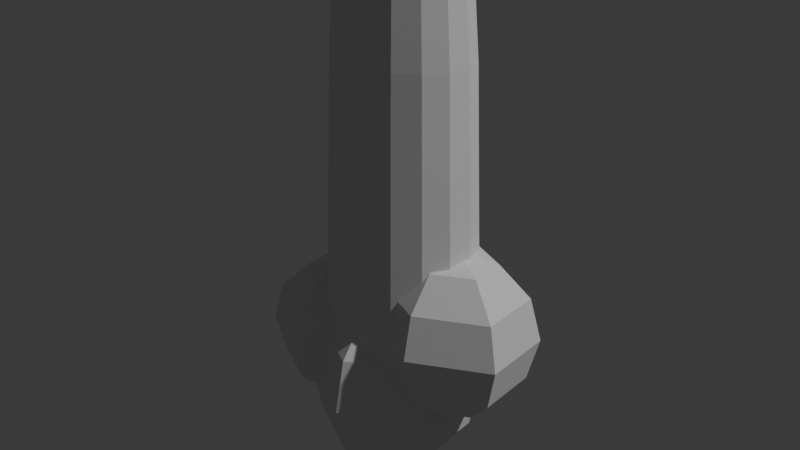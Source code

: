 # Source: rabbitsfoot.blend  (saved by Blender 5.2.44; exported with 4.5.12 LTS)
import bpy
from mathutils import Matrix  # noqa: F401  (used for matrix-valued properties, if any)

bpy.ops.wm.read_factory_settings(use_empty=True)
scene = bpy.context.scene
scene.name = 'Scene'

# ---- collections
col_collection = bpy.data.collections.new('Collection'); scene.collection.children.link(col_collection)

# ---- materials (node trees are filled in below, after node groups)
mat_rabbitsfoot = bpy.data.materials.new('rabbitsFoot')

# ---- material node trees
mat_rabbitsfoot.use_nodes = True; mat_rabbitsfoot.node_tree.nodes.clear()
_N = mat_rabbitsfoot.node_tree.nodes; _L = mat_rabbitsfoot.node_tree.links
n0 = _N.new('ShaderNodeBsdfPrincipled'); n0.name = 'Principled BSDF'; n0.location = (-200, 100)
n0.inputs[10].default_value = 0.005
n1 = _N.new('ShaderNodeOutputMaterial'); n1.name = 'Material Output'; n1.location = (200, 100)
_L.new(n0.outputs[0], n1.inputs[0])
n1.is_active_output = True

# ---- world
world_world = bpy.data.worlds.new('World'); scene.world = world_world
world_world.use_nodes = True; world_world.node_tree.nodes.clear()
_N = world_world.node_tree.nodes; _L = world_world.node_tree.links
n0 = _N.new('ShaderNodeOutputWorld'); n0.name = 'World Output'; n0.location = (200, 100)
n1 = _N.new('ShaderNodeBackground'); n1.name = 'Background'; n1.location = (-200, 100)
n1.inputs[0].default_value = (0.05088, 0.05088, 0.05088, 1.0)
_L.new(n1.outputs[0], n0.inputs[0])
n0.is_active_output = True
world_world.color = (0.05088, 0.05088, 0.05088)
world_world.sun_shadow_jitter_overblur = 0.0

# ---- lights
light_light = bpy.data.lights.new('Light', 'POINT')
light_light.energy = 1000.0
light_light.shadow_soft_size = 0.1

# ---- meshes
me_cylinder_001 = bpy.data.meshes.new('Cylinder.001')
me_cylinder_001.from_pydata([(0.0, 1.0, -1.0), (0.0, 0.7659, 1.037), (0.3827, 0.9239, -1.0), (0.2931, 0.7076, 1.037), (0.7071, 0.7071, -1.0), (0.5416, 0.5416, 1.037), (0.9239, 0.3827, -1.0), (0.7076, 0.2931, 1.037), (1.0, 0.0, -1.0), (0.7659, 0.0, 1.037), (0.9239, -0.3827, -1.0), (0.7076, -0.2931, 1.037), (0.7071, -0.7071, -1.0), (0.5416, -0.5416, 1.037), (0.3827, -0.9239, -1.0), (0.2931, -0.7076, 1.037), (0.0, -1.0, -1.0), (0.0, -0.7659, 1.037), (-0.3827, -0.9239, -1.0), (-0.2931, -0.7076, 1.037), (-0.7071, -0.7071, -1.0), (-0.5416, -0.5416, 1.037), (-0.9239, -0.3827, -1.0), (-0.7076, -0.2931, 1.037), (-1.0, 0.0, -1.0), (-0.7659, 0.0, 1.037), (-0.9239, 0.3827, -1.0), (-0.7076, 0.2931, 1.037), (-0.7071, 0.7071, -1.0), (-0.5416, 0.5416, 1.037), (-0.3827, 0.9239, -1.0), (-0.2931, 0.7076, 1.037), (0.3313, 0.7999, 0.4918), (1.405e-09, 0.8658, 0.4918), (0.6122, 0.6122, 0.4918), (0.7999, 0.3313, 0.4918), (0.8658, -7.92e-10, 0.4918), (0.7999, -0.3313, 0.4918), (0.6122, -0.6122, 0.4918), (0.3313, -0.7999, 0.4918), (1.405e-09, -0.8658, 0.4918), (-0.3313, -0.7999, 0.4918), (-0.6122, -0.6122, 0.4918), (-0.7999, -0.3313, 0.4918), (-0.8658, -7.92e-10, 0.4918), (-0.7999, 0.3313, 0.4918), (-0.6122, 0.6122, 0.4918), (-0.3313, 0.7999, 0.4918)], [], [(0, 33, 32, 2), (2, 32, 34, 4), (4, 34, 35, 6), (6, 35, 36, 8), (8, 36, 37, 10), (10, 37, 38, 12), (12, 38, 39, 14), (14, 39, 40, 16), (16, 40, 41, 18), (18, 41, 42, 20), (20, 42, 43, 22), (22, 43, 44, 24), (24, 44, 45, 26), (26, 45, 46, 28), (3, 1, 31, 29, 27, 25, 23, 21, 19, 17, 15, 13, 11, 9, 7, 5), (28, 46, 47, 30), (30, 47, 33, 0), (0, 2, 4, 6, 8, 10, 12, 14, 16, 18, 20, 22, 24, 26, 28, 30), (1, 3, 32, 33), (3, 5, 34, 32), (5, 7, 35, 34), (7, 9, 36, 35), (9, 11, 37, 36), (11, 13, 38, 37), (13, 15, 39, 38), (15, 17, 40, 39), (17, 19, 41, 40), (19, 21, 42, 41), (21, 23, 43, 42), (23, 25, 44, 43), (25, 27, 45, 44), (27, 29, 46, 45), (29, 31, 47, 46), (31, 1, 33, 47)])
_uv = me_cylinder_001.uv_layers.new(name='UVMap')
_uv.uv.foreach_set('vector', [1.0, 0.5, 1.0, 1.0, 0.9375, 1.0, 0.9375, 0.5, 0.9375, 0.5, 0.9375, 1.0, 0.875, 1.0, 0.875, 0.5, 0.875, 0.5, 0.875, 1.0, 0.8125, 1.0, 0.8125, 0.5, 0.8125, 0.5, 0.8125, 1.0, 0.75, 1.0, 0.75, 0.5, 0.75, 0.5, 0.75, 1.0, 0.6875, 1.0, 0.6875, 0.5, 0.6875, 0.5, 0.6875, 1.0, 0.625, 1.0, 0.625, 0.5, 0.625, 0.5, 0.625, 1.0, 0.5625, 1.0, 0.5625, 0.5, 0.5625, 0.5, 0.5625, 1.0, 0.5, 1.0, 0.5, 0.5, 0.5, 0.5, 0.5, 1.0, 0.4375, 1.0, 0.4375, 0.5, 0.4375, 0.5, 0.4375, 1.0, 0.375, 1.0, 0.375, 0.5, 0.375, 0.5, 0.375, 1.0, 0.3125, 1.0, 0.3125, 0.5, 0.3125, 0.5, 0.3125, 1.0, 0.25, 1.0, 0.25, 0.5, 0.25, 0.5, 0.25, 1.0, 0.1875, 1.0, 0.1875, 0.5, 0.1875, 0.5, 0.1875, 1.0, 0.125, 1.0, 0.125, 0.5, 0.3203, 0.4198, 0.25, 0.4338, 0.1797, 0.4198, 0.12, 0.38, 0.08018, 0.3203, 0.06619, 0.25, 0.08018, 0.1797, 0.12, 0.12, 0.1797, 0.08018, 0.25, 0.06619, 0.3203, 0.08018, 0.38, 0.12, 0.4198, 0.1797, 0.4338, 0.25, 0.4198, 0.3203, 0.38, 0.38, 0.125, 0.5, 0.125, 1.0, 0.0625, 1.0, 0.0625, 0.5, 0.0625, 0.5, 0.0625, 1.0, 0.0, 1.0, 0.0, 0.5, 0.75, 0.49, 0.8418, 0.4717, 0.9197, 0.4197, 0.9717, 0.3418, 0.99, 0.25, 0.9717, 0.1582, 0.9197, 0.08029, 0.8418, 0.02827, 0.75, 0.01, 0.6582, 0.02827, 0.5803, 0.08029, 0.5283, 0.1582, 0.51, 0.25, 0.5283, 0.3418, 0.5803, 0.4197, 0.6582, 0.4717, 0.25, 0.4338, 0.3203, 0.4198, 0.3418, 0.4717, 0.25, 0.49, 0.3203, 0.4198, 0.38, 0.38, 0.4197, 0.4197, 0.3418, 0.4717, 0.38, 0.38, 0.4198, 0.3203, 0.4717, 0.3418, 0.4197, 0.4197, 0.4198, 0.3203, 0.4338, 0.25, 0.49, 0.25, 0.4717, 0.3418, 0.4338, 0.25, 0.4198, 0.1797, 0.4717, 0.1582, 0.49, 0.25, 0.4198, 0.1797, 0.38, 0.12, 0.4197, 0.08029, 0.4717, 0.1582, 0.38, 0.12, 0.3203, 0.08018, 0.3418, 0.02827, 0.4197, 0.08029, 0.3203, 0.08018, 0.25, 0.06619, 0.25, 0.01, 0.3418, 0.02827, 0.25, 0.06619, 0.1797, 0.08018, 0.1582, 0.02827, 0.25, 0.01, 0.1797, 0.08018, 0.12, 0.12, 0.08029, 0.08029, 0.1582, 0.02827, 0.12, 0.12, 0.08018, 0.1797, 0.02827, 0.1582, 0.08029, 0.08029, 0.08018, 0.1797, 0.06619, 0.25, 0.01, 0.25, 0.02827, 0.1582, 0.06619, 0.25, 0.08018, 0.3203, 0.02827, 0.3418, 0.01, 0.25, 0.08018, 0.3203, 0.12, 0.38, 0.08029, 0.4197, 0.02827, 0.3418, 0.12, 0.38, 0.1797, 0.4198, 0.1582, 0.4717, 0.08029, 0.4197, 0.1797, 0.4198, 0.25, 0.4338, 0.25, 0.49, 0.1582, 0.4717])
me_cylinder_001.update()
me_sphere = bpy.data.meshes.new('Sphere')
me_sphere.from_pydata([(0.0, 0.0, 1.0), (0.0, 0.5, 0.866), (0.0, 0.866, 0.5), (0.0, 1.0, 0.0), (0.0, 0.866, -0.5), (0.0, 0.5, -0.866), (0.0, 0.0, -1.0), (0.433, 0.25, 0.866), (0.75, 0.433, 0.5), (0.866, 0.5, 0.0), (0.75, 0.433, -0.5), (0.433, 0.25, -0.866), (0.433, -0.25, 0.866), (0.75, -0.433, 0.5), (0.866, -0.5, 0.0), (0.75, -0.433, -0.5), (0.433, -0.25, -0.866), (-7.451e-08, -0.5, 0.866), (-1.192e-07, -0.866, 0.5), (-1.49e-07, -1.0, 0.0), (-1.192e-07, -0.866, -0.5), (-7.451e-08, -0.5, -0.866), (-0.433, -0.25, 0.866), (-0.75, -0.433, 0.5), (-0.866, -0.5, 0.0), (-0.75, -0.433, -0.5), (-0.433, -0.25, -0.866), (-0.433, 0.25, 0.866), (-0.75, 0.433, 0.5), (-0.866, 0.5, 0.0), (-0.75, 0.433, -0.5), (-0.433, 0.25, -0.866)], [], [(1, 0, 7), (6, 5, 11), (4, 3, 9, 10), (2, 1, 7, 8), (5, 4, 10, 11), (3, 2, 8, 9), (6, 11, 16), (10, 9, 14, 15), (8, 7, 12, 13), (11, 10, 15, 16), (9, 8, 13, 14), (7, 0, 12), (15, 14, 19, 20), (13, 12, 17, 18), (16, 15, 20, 21), (14, 13, 18, 19), (12, 0, 17), (6, 16, 21), (18, 17, 22, 23), (21, 20, 25, 26), (19, 18, 23, 24), (17, 0, 22), (6, 21, 26), (20, 19, 24, 25), (26, 25, 30, 31), (24, 23, 28, 29), (22, 0, 27), (6, 26, 31), (25, 24, 29, 30), (23, 22, 27, 28), (31, 30, 4, 5), (29, 28, 2, 3), (27, 0, 1), (6, 31, 5), (30, 29, 3, 4), (28, 27, 1, 2)])
_uv = me_sphere.uv_layers.new(name='UVMap')
_uv.uv.foreach_set('vector', [0.6667, 0.8333, 0.5833, 1.0, 0.5, 0.8333, 0.5833, 0.0, 0.6667, 0.1667, 0.5, 0.1667, 0.6667, 0.3333, 0.6667, 0.5, 0.5, 0.5, 0.5, 0.3333, 0.6667, 0.6667, 0.6667, 0.8333, 0.5, 0.8333, 0.5, 0.6667, 0.6667, 0.1667, 0.6667, 0.3333, 0.5, 0.3333, 0.5, 0.1667, 0.6667, 0.5, 0.6667, 0.6667, 0.5, 0.6667, 0.5, 0.5, 0.4167, 0.0, 0.5, 0.1667, 0.3333, 0.1667, 0.5, 0.3333, 0.5, 0.5, 0.3333, 0.5, 0.3333, 0.3333, 0.5, 0.6667, 0.5, 0.8333, 0.3333, 0.8333, 0.3333, 0.6667, 0.5, 0.1667, 0.5, 0.3333, 0.3333, 0.3333, 0.3333, 0.1667, 0.5, 0.5, 0.5, 0.6667, 0.3333, 0.6667, 0.3333, 0.5, 0.5, 0.8333, 0.4167, 1.0, 0.3333, 0.8333, 0.3333, 0.3333, 0.3333, 0.5, 0.1667, 0.5, 0.1667, 0.3333, 0.3333, 0.6667, 0.3333, 0.8333, 0.1667, 0.8333, 0.1667, 0.6667, 0.3333, 0.1667, 0.3333, 0.3333, 0.1667, 0.3333, 0.1667, 0.1667, 0.3333, 0.5, 0.3333, 0.6667, 0.1667, 0.6667, 0.1667, 0.5, 0.3333, 0.8333, 0.25, 1.0, 0.1667, 0.8333, 0.25, 0.0, 0.3333, 0.1667, 0.1667, 0.1667, 0.1667, 0.6667, 0.1667, 0.8333, 0.0, 0.8333, 0.0, 0.6667, 0.1667, 0.1667, 0.1667, 0.3333, 0.0, 0.3333, 0.0, 0.1667, 0.1667, 0.5, 0.1667, 0.6667, 0.0, 0.6667, 0.0, 0.5, 0.1667, 0.8333, 0.08333, 1.0, 0.0, 0.8333, 0.08333, 0.0, 0.1667, 0.1667, 0.0, 0.1667, 0.1667, 0.3333, 0.1667, 0.5, 0.0, 0.5, 0.0, 0.3333, 1.0, 0.1667, 1.0, 0.3333, 0.8333, 0.3333, 0.8333, 0.1667, 1.0, 0.5, 1.0, 0.6667, 0.8333, 0.6667, 0.8333, 0.5, 1.0, 0.8333, 0.9167, 1.0, 0.8333, 0.8333, 0.9167, 0.0, 1.0, 0.1667, 0.8333, 0.1667, 1.0, 0.3333, 1.0, 0.5, 0.8333, 0.5, 0.8333, 0.3333, 1.0, 0.6667, 1.0, 0.8333, 0.8333, 0.8333, 0.8333, 0.6667, 0.8333, 0.1667, 0.8333, 0.3333, 0.6667, 0.3333, 0.6667, 0.1667, 0.8333, 0.5, 0.8333, 0.6667, 0.6667, 0.6667, 0.6667, 0.5, 0.8333, 0.8333, 0.75, 1.0, 0.6667, 0.8333, 0.75, 0.0, 0.8333, 0.1667, 0.6667, 0.1667, 0.8333, 0.3333, 0.8333, 0.5, 0.6667, 0.5, 0.6667, 0.3333, 0.8333, 0.6667, 0.8333, 0.8333, 0.6667, 0.8333, 0.6667, 0.6667])
me_sphere.update()
me_sphere_001 = bpy.data.meshes.new('Sphere.001')
me_sphere_001.from_pydata([(0.0, 0.0, 1.0), (0.0, 0.5, 0.866), (0.0, 0.866, 0.5), (0.0, 1.0, 0.0), (0.0, 0.866, -0.5), (0.0, 0.5, -0.866), (0.0, 0.0, -1.0), (0.433, 0.25, 0.866), (0.75, 0.433, 0.5), (0.866, 0.5, 0.0), (0.75, 0.433, -0.5), (0.433, 0.25, -0.866), (0.433, -0.25, 0.866), (0.75, -0.433, 0.5), (0.866, -0.5, 0.0), (0.75, -0.433, -0.5), (0.433, -0.25, -0.866), (-7.451e-08, -0.5, 0.866), (-1.192e-07, -0.866, 0.5), (-1.49e-07, -1.0, 0.0), (-1.192e-07, -0.866, -0.5), (-7.451e-08, -0.5, -0.866), (-0.433, -0.25, 0.866), (-0.75, -0.433, 0.5), (-0.866, -0.5, 0.0), (-0.75, -0.433, -0.5), (-0.433, -0.25, -0.866), (-0.433, 0.25, 0.866), (-0.75, 0.433, 0.5), (-0.866, 0.5, 0.0), (-0.75, 0.433, -0.5), (-0.433, 0.25, -0.866)], [], [(1, 0, 7), (6, 5, 11), (4, 3, 9, 10), (2, 1, 7, 8), (5, 4, 10, 11), (3, 2, 8, 9), (6, 11, 16), (10, 9, 14, 15), (8, 7, 12, 13), (11, 10, 15, 16), (9, 8, 13, 14), (7, 0, 12), (15, 14, 19, 20), (13, 12, 17, 18), (16, 15, 20, 21), (14, 13, 18, 19), (12, 0, 17), (6, 16, 21), (18, 17, 22, 23), (21, 20, 25, 26), (19, 18, 23, 24), (17, 0, 22), (6, 21, 26), (20, 19, 24, 25), (26, 25, 30, 31), (24, 23, 28, 29), (22, 0, 27), (6, 26, 31), (25, 24, 29, 30), (23, 22, 27, 28), (31, 30, 4, 5), (29, 28, 2, 3), (27, 0, 1), (6, 31, 5), (30, 29, 3, 4), (28, 27, 1, 2)])
_uv = me_sphere_001.uv_layers.new(name='UVMap')
_uv.uv.foreach_set('vector', [0.6667, 0.8333, 0.5833, 1.0, 0.5, 0.8333, 0.5833, 0.0, 0.6667, 0.1667, 0.5, 0.1667, 0.6667, 0.3333, 0.6667, 0.5, 0.5, 0.5, 0.5, 0.3333, 0.6667, 0.6667, 0.6667, 0.8333, 0.5, 0.8333, 0.5, 0.6667, 0.6667, 0.1667, 0.6667, 0.3333, 0.5, 0.3333, 0.5, 0.1667, 0.6667, 0.5, 0.6667, 0.6667, 0.5, 0.6667, 0.5, 0.5, 0.4167, 0.0, 0.5, 0.1667, 0.3333, 0.1667, 0.5, 0.3333, 0.5, 0.5, 0.3333, 0.5, 0.3333, 0.3333, 0.5, 0.6667, 0.5, 0.8333, 0.3333, 0.8333, 0.3333, 0.6667, 0.5, 0.1667, 0.5, 0.3333, 0.3333, 0.3333, 0.3333, 0.1667, 0.5, 0.5, 0.5, 0.6667, 0.3333, 0.6667, 0.3333, 0.5, 0.5, 0.8333, 0.4167, 1.0, 0.3333, 0.8333, 0.3333, 0.3333, 0.3333, 0.5, 0.1667, 0.5, 0.1667, 0.3333, 0.3333, 0.6667, 0.3333, 0.8333, 0.1667, 0.8333, 0.1667, 0.6667, 0.3333, 0.1667, 0.3333, 0.3333, 0.1667, 0.3333, 0.1667, 0.1667, 0.3333, 0.5, 0.3333, 0.6667, 0.1667, 0.6667, 0.1667, 0.5, 0.3333, 0.8333, 0.25, 1.0, 0.1667, 0.8333, 0.25, 0.0, 0.3333, 0.1667, 0.1667, 0.1667, 0.1667, 0.6667, 0.1667, 0.8333, 0.0, 0.8333, 0.0, 0.6667, 0.1667, 0.1667, 0.1667, 0.3333, 0.0, 0.3333, 0.0, 0.1667, 0.1667, 0.5, 0.1667, 0.6667, 0.0, 0.6667, 0.0, 0.5, 0.1667, 0.8333, 0.08333, 1.0, 0.0, 0.8333, 0.08333, 0.0, 0.1667, 0.1667, 0.0, 0.1667, 0.1667, 0.3333, 0.1667, 0.5, 0.0, 0.5, 0.0, 0.3333, 1.0, 0.1667, 1.0, 0.3333, 0.8333, 0.3333, 0.8333, 0.1667, 1.0, 0.5, 1.0, 0.6667, 0.8333, 0.6667, 0.8333, 0.5, 1.0, 0.8333, 0.9167, 1.0, 0.8333, 0.8333, 0.9167, 0.0, 1.0, 0.1667, 0.8333, 0.1667, 1.0, 0.3333, 1.0, 0.5, 0.8333, 0.5, 0.8333, 0.3333, 1.0, 0.6667, 1.0, 0.8333, 0.8333, 0.8333, 0.8333, 0.6667, 0.8333, 0.1667, 0.8333, 0.3333, 0.6667, 0.3333, 0.6667, 0.1667, 0.8333, 0.5, 0.8333, 0.6667, 0.6667, 0.6667, 0.6667, 0.5, 0.8333, 0.8333, 0.75, 1.0, 0.6667, 0.8333, 0.75, 0.0, 0.8333, 0.1667, 0.6667, 0.1667, 0.8333, 0.3333, 0.8333, 0.5, 0.6667, 0.5, 0.6667, 0.3333, 0.8333, 0.6667, 0.8333, 0.8333, 0.6667, 0.8333, 0.6667, 0.6667])
me_sphere_001.update()
me_sphere_002 = bpy.data.meshes.new('Sphere.002')
me_sphere_002.from_pydata([(0.0, 0.0, 1.0), (0.0, 0.5, 0.866), (0.0, 0.866, 0.5), (0.0, 1.0, 0.0), (0.0, 0.866, -0.5), (0.0, 0.5, -0.866), (0.0, 0.0, -1.0), (0.433, 0.25, 0.866), (0.75, 0.433, 0.5), (0.866, 0.5, 0.0), (0.75, 0.433, -0.5), (0.433, 0.25, -0.866), (0.433, -0.25, 0.866), (0.75, -0.433, 0.5), (0.866, -0.5, 0.0), (0.75, -0.433, -0.5), (0.433, -0.25, -0.866), (-7.451e-08, -0.5, 0.866), (-1.192e-07, -0.866, 0.5), (-1.49e-07, -1.0, 0.0), (-1.192e-07, -0.866, -0.5), (-7.451e-08, -0.5, -0.866), (-0.433, -0.25, 0.866), (-0.75, -0.433, 0.5), (-0.866, -0.5, 0.0), (-0.75, -0.433, -0.5), (-0.433, -0.25, -0.866), (-0.433, 0.25, 0.866), (-0.75, 0.433, 0.5), (-0.866, 0.5, 0.0), (-0.75, 0.433, -0.5), (-0.433, 0.25, -0.866)], [], [(1, 0, 7), (6, 5, 11), (4, 3, 9, 10), (2, 1, 7, 8), (5, 4, 10, 11), (3, 2, 8, 9), (6, 11, 16), (10, 9, 14, 15), (8, 7, 12, 13), (11, 10, 15, 16), (9, 8, 13, 14), (7, 0, 12), (15, 14, 19, 20), (13, 12, 17, 18), (16, 15, 20, 21), (14, 13, 18, 19), (12, 0, 17), (6, 16, 21), (18, 17, 22, 23), (21, 20, 25, 26), (19, 18, 23, 24), (17, 0, 22), (6, 21, 26), (20, 19, 24, 25), (26, 25, 30, 31), (24, 23, 28, 29), (22, 0, 27), (6, 26, 31), (25, 24, 29, 30), (23, 22, 27, 28), (31, 30, 4, 5), (29, 28, 2, 3), (27, 0, 1), (6, 31, 5), (30, 29, 3, 4), (28, 27, 1, 2)])
_uv = me_sphere_002.uv_layers.new(name='UVMap')
_uv.uv.foreach_set('vector', [0.6667, 0.8333, 0.5833, 1.0, 0.5, 0.8333, 0.5833, 0.0, 0.6667, 0.1667, 0.5, 0.1667, 0.6667, 0.3333, 0.6667, 0.5, 0.5, 0.5, 0.5, 0.3333, 0.6667, 0.6667, 0.6667, 0.8333, 0.5, 0.8333, 0.5, 0.6667, 0.6667, 0.1667, 0.6667, 0.3333, 0.5, 0.3333, 0.5, 0.1667, 0.6667, 0.5, 0.6667, 0.6667, 0.5, 0.6667, 0.5, 0.5, 0.4167, 0.0, 0.5, 0.1667, 0.3333, 0.1667, 0.5, 0.3333, 0.5, 0.5, 0.3333, 0.5, 0.3333, 0.3333, 0.5, 0.6667, 0.5, 0.8333, 0.3333, 0.8333, 0.3333, 0.6667, 0.5, 0.1667, 0.5, 0.3333, 0.3333, 0.3333, 0.3333, 0.1667, 0.5, 0.5, 0.5, 0.6667, 0.3333, 0.6667, 0.3333, 0.5, 0.5, 0.8333, 0.4167, 1.0, 0.3333, 0.8333, 0.3333, 0.3333, 0.3333, 0.5, 0.1667, 0.5, 0.1667, 0.3333, 0.3333, 0.6667, 0.3333, 0.8333, 0.1667, 0.8333, 0.1667, 0.6667, 0.3333, 0.1667, 0.3333, 0.3333, 0.1667, 0.3333, 0.1667, 0.1667, 0.3333, 0.5, 0.3333, 0.6667, 0.1667, 0.6667, 0.1667, 0.5, 0.3333, 0.8333, 0.25, 1.0, 0.1667, 0.8333, 0.25, 0.0, 0.3333, 0.1667, 0.1667, 0.1667, 0.1667, 0.6667, 0.1667, 0.8333, 0.0, 0.8333, 0.0, 0.6667, 0.1667, 0.1667, 0.1667, 0.3333, 0.0, 0.3333, 0.0, 0.1667, 0.1667, 0.5, 0.1667, 0.6667, 0.0, 0.6667, 0.0, 0.5, 0.1667, 0.8333, 0.08333, 1.0, 0.0, 0.8333, 0.08333, 0.0, 0.1667, 0.1667, 0.0, 0.1667, 0.1667, 0.3333, 0.1667, 0.5, 0.0, 0.5, 0.0, 0.3333, 1.0, 0.1667, 1.0, 0.3333, 0.8333, 0.3333, 0.8333, 0.1667, 1.0, 0.5, 1.0, 0.6667, 0.8333, 0.6667, 0.8333, 0.5, 1.0, 0.8333, 0.9167, 1.0, 0.8333, 0.8333, 0.9167, 0.0, 1.0, 0.1667, 0.8333, 0.1667, 1.0, 0.3333, 1.0, 0.5, 0.8333, 0.5, 0.8333, 0.3333, 1.0, 0.6667, 1.0, 0.8333, 0.8333, 0.8333, 0.8333, 0.6667, 0.8333, 0.1667, 0.8333, 0.3333, 0.6667, 0.3333, 0.6667, 0.1667, 0.8333, 0.5, 0.8333, 0.6667, 0.6667, 0.6667, 0.6667, 0.5, 0.8333, 0.8333, 0.75, 1.0, 0.6667, 0.8333, 0.75, 0.0, 0.8333, 0.1667, 0.6667, 0.1667, 0.8333, 0.3333, 0.8333, 0.5, 0.6667, 0.5, 0.6667, 0.3333, 0.8333, 0.6667, 0.8333, 0.8333, 0.6667, 0.8333, 0.6667, 0.6667])
me_sphere_002.materials.append(mat_rabbitsfoot)
me_sphere_002.update()

# ---- objects
ob_light = bpy.data.objects.new('Light', light_light)
ob_cylinder = bpy.data.objects.new('Cylinder', me_cylinder_001)
ob_sphere = bpy.data.objects.new('Sphere', me_sphere)
ob_sphere_001 = bpy.data.objects.new('Sphere.001', me_sphere_001)
ob_redfoot = bpy.data.objects.new('RedFoot', me_sphere_002)

# ---- transforms, parenting, visibility, modifiers, constraints
ob_light.location = (4.076, 1.005, 5.904)
ob_light.rotation_euler = (0.6503, 0.05522, 1.866)
ob_light.lock_rotations_4d = False
ob_light.empty_display_type = 'ARROWS'
ob_light.color = (0.0, 0.0, 0.0, 0.0)
ob_light.lineart.crease_threshold = 0.0
ob_cylinder.location = (0.0, 0.0, 0.5896)
ob_cylinder.scale = (0.1112, 0.07893, 0.2547)
ob_sphere.location = (-0.1034, -4.203e-08, 0.3128)
ob_sphere.scale = (0.09501, 0.09501, 0.09501)
ob_sphere_001.location = (-0.01088, -3.619e-08, 0.2693)
ob_sphere_001.scale = (0.1158, 0.1158, 0.1393)
ob_redfoot.location = (0.08161, -5.044e-08, 0.3754)
ob_redfoot.scale = (0.1137, 0.09441, 0.1137)

# ---- collection membership
col_collection.objects.link(ob_light)
col_collection.objects.link(ob_cylinder)
col_collection.objects.link(ob_sphere)
col_collection.objects.link(ob_sphere_001)
col_collection.objects.link(ob_redfoot)

# ---- scene / render settings (as saved in the file)
scene.frame_start = 1; scene.frame_end = 250; scene.frame_set(1)
scene.render.engine = 'BLENDER_EEVEE_NEXT'
scene.render.bake_bias = 0.0
scene.render.bake_samples = 0
scene.render.compositor_device = 'GPU'
scene.eevee.use_volume_custom_range = False
scene.eevee.fast_gi_thickness_near = 0.1
scene.eevee.fast_gi_thickness_far = 0.0
scene.eevee.ray_tracing_options.screen_trace_thickness = 0.1
bpy.context.view_layer.update()

# ---- added for rendering (the .blend has no active camera): camera
cam_auto = bpy.data.cameras.new('AutoCamera')
cam_auto.lens = 50.0
cam_auto.sensor_width = 36.0
cam_auto.clip_end = 1000.0
ob_auto_camera = bpy.data.objects.new('AutoCamera', cam_auto)
scene.collection.objects.link(ob_auto_camera)
ob_auto_camera.location = (0.777464, -0.936287, 1.11604)
ob_auto_camera.rotation_euler = (1.09748, -7.21219e-08, 0.694738)
scene.camera = ob_auto_camera
bpy.context.view_layer.update()
